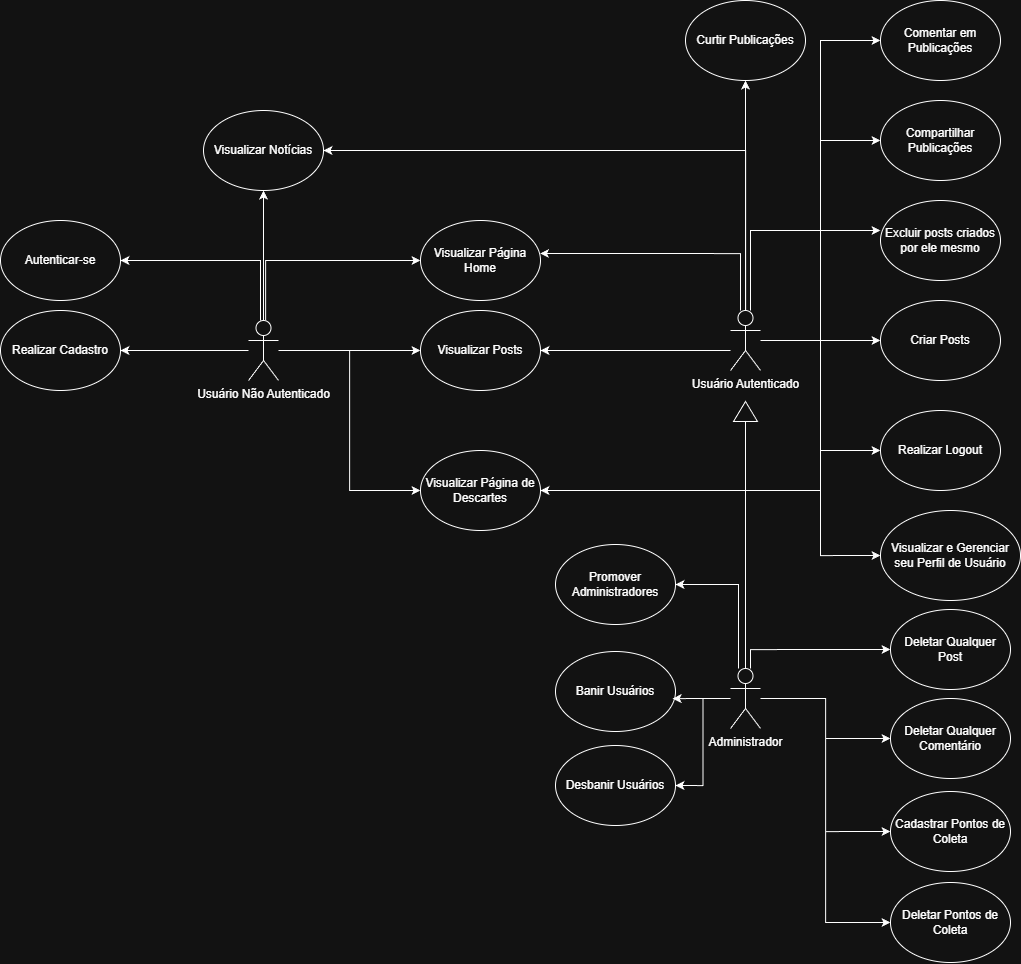

The diagram above was exported from draw.io. Its source (the exported page's mxGraphModel, read from the mxfile embedded in the PNG):
<mxGraphModel dx="2194" dy="2352" grid="0" gridSize="10" guides="1" tooltips="1" connect="1" arrows="1" fold="1" page="1" pageScale="1" pageWidth="1920" pageHeight="1200" math="0" shadow="0">
  <root>
    <mxCell id="0" />
    <mxCell id="1" parent="0" />
    <mxCell id="EcwDRcyhgQ88HcDHgidf-6" edge="1" parent="1" source="EcwDRcyhgQ88HcDHgidf-1" style="edgeStyle=orthogonalEdgeStyle;rounded=0;orthogonalLoop=1;jettySize=auto;html=1;entryX=0;entryY=0.5;entryDx=0;entryDy=0;" target="EcwDRcyhgQ88HcDHgidf-4">
      <mxGeometry relative="1" as="geometry">
        <Array as="points">
          <mxPoint x="550" y="-778" />
          <mxPoint x="550" y="-778" />
        </Array>
        <mxPoint x="500" y="-688" as="sourcePoint" />
        <mxPoint x="700" y="-698" as="targetPoint" />
      </mxGeometry>
    </mxCell>
    <mxCell id="EcwDRcyhgQ88HcDHgidf-3" edge="1" parent="1" source="EcwDRcyhgQ88HcDHgidf-1" style="edgeStyle=orthogonalEdgeStyle;rounded=0;orthogonalLoop=1;jettySize=auto;html=1;" target="EcwDRcyhgQ88HcDHgidf-2">
      <mxGeometry relative="1" as="geometry">
        <Array as="points">
          <mxPoint x="475" y="-868" />
        </Array>
      </mxGeometry>
    </mxCell>
    <mxCell id="EcwDRcyhgQ88HcDHgidf-2" parent="1" style="ellipse;whiteSpace=wrap;html=1;" value="Visualizar Página Home" vertex="1">
      <mxGeometry height="80" width="120" x="630" y="-908" as="geometry" />
    </mxCell>
    <mxCell id="EcwDRcyhgQ88HcDHgidf-14" edge="1" parent="1" source="EcwDRcyhgQ88HcDHgidf-1" style="edgeStyle=orthogonalEdgeStyle;rounded=0;orthogonalLoop=1;jettySize=auto;html=1;">
      <mxGeometry relative="1" as="geometry">
        <mxPoint x="330" y="-777.9999999999998" as="targetPoint" />
      </mxGeometry>
    </mxCell>
    <mxCell id="EcwDRcyhgQ88HcDHgidf-17" edge="1" parent="1" source="EcwDRcyhgQ88HcDHgidf-1" style="edgeStyle=orthogonalEdgeStyle;rounded=0;orthogonalLoop=1;jettySize=auto;html=1;entryX=1;entryY=0.5;entryDx=0;entryDy=0;" target="EcwDRcyhgQ88HcDHgidf-16">
      <mxGeometry relative="1" as="geometry">
        <Array as="points">
          <mxPoint x="470" y="-868" />
        </Array>
      </mxGeometry>
    </mxCell>
    <mxCell id="EcwDRcyhgQ88HcDHgidf-18" edge="1" parent="1" source="EcwDRcyhgQ88HcDHgidf-1" style="edgeStyle=orthogonalEdgeStyle;rounded=0;orthogonalLoop=1;jettySize=auto;html=1;">
      <mxGeometry relative="1" as="geometry">
        <mxPoint x="473" y="-937.9999999999998" as="targetPoint" />
      </mxGeometry>
    </mxCell>
    <mxCell id="EcwDRcyhgQ88HcDHgidf-51" edge="1" parent="1" source="EcwDRcyhgQ88HcDHgidf-1" style="edgeStyle=orthogonalEdgeStyle;rounded=0;orthogonalLoop=1;jettySize=auto;html=1;entryX=0;entryY=0.5;entryDx=0;entryDy=0;" target="EcwDRcyhgQ88HcDHgidf-48">
      <mxGeometry relative="1" as="geometry" />
    </mxCell>
    <mxCell id="EcwDRcyhgQ88HcDHgidf-1" parent="1" style="shape=umlActor;verticalLabelPosition=bottom;verticalAlign=top;html=1;outlineConnect=0;" value="Usuário Não Autenticado&lt;div&gt;&lt;br&gt;&lt;/div&gt;" vertex="1">
      <mxGeometry height="60" width="30" x="458" y="-808" as="geometry" />
    </mxCell>
    <mxCell id="EcwDRcyhgQ88HcDHgidf-4" parent="1" style="ellipse;whiteSpace=wrap;html=1;" value="Visualizar Posts" vertex="1">
      <mxGeometry height="80" width="120" x="630" y="-818" as="geometry" />
    </mxCell>
    <mxCell id="EcwDRcyhgQ88HcDHgidf-15" parent="1" style="ellipse;whiteSpace=wrap;html=1;" value="Realizar Cadastro" vertex="1">
      <mxGeometry height="80" width="120" x="210" y="-818" as="geometry" />
    </mxCell>
    <mxCell id="EcwDRcyhgQ88HcDHgidf-16" parent="1" style="ellipse;whiteSpace=wrap;html=1;" value="Autenticar-se" vertex="1">
      <mxGeometry height="80" width="120" x="210" y="-908" as="geometry" />
    </mxCell>
    <mxCell id="EcwDRcyhgQ88HcDHgidf-19" parent="1" style="ellipse;whiteSpace=wrap;html=1;" value="Visualizar Notícias" vertex="1">
      <mxGeometry height="80" width="120" x="413" y="-1018" as="geometry" />
    </mxCell>
    <mxCell id="EcwDRcyhgQ88HcDHgidf-25" edge="1" parent="1" source="EcwDRcyhgQ88HcDHgidf-20" style="edgeStyle=orthogonalEdgeStyle;rounded=0;orthogonalLoop=1;jettySize=auto;html=1;entryX=1;entryY=0.5;entryDx=0;entryDy=0;" target="EcwDRcyhgQ88HcDHgidf-19">
      <mxGeometry relative="1" as="geometry">
        <Array as="points">
          <mxPoint x="955" y="-978" />
        </Array>
      </mxGeometry>
    </mxCell>
    <mxCell id="EcwDRcyhgQ88HcDHgidf-27" edge="1" parent="1" source="EcwDRcyhgQ88HcDHgidf-20" style="edgeStyle=orthogonalEdgeStyle;rounded=0;orthogonalLoop=1;jettySize=auto;html=1;entryX=1;entryY=0.5;entryDx=0;entryDy=0;" target="EcwDRcyhgQ88HcDHgidf-4">
      <mxGeometry relative="1" as="geometry">
        <Array as="points">
          <mxPoint x="890" y="-778" />
          <mxPoint x="890" y="-778" />
        </Array>
      </mxGeometry>
    </mxCell>
    <mxCell id="EcwDRcyhgQ88HcDHgidf-30" edge="1" parent="1" source="EcwDRcyhgQ88HcDHgidf-20" style="edgeStyle=orthogonalEdgeStyle;rounded=0;orthogonalLoop=1;jettySize=auto;html=1;entryX=0;entryY=0.5;entryDx=0;entryDy=0;" target="EcwDRcyhgQ88HcDHgidf-28">
      <mxGeometry relative="1" as="geometry" />
    </mxCell>
    <mxCell id="EcwDRcyhgQ88HcDHgidf-35" edge="1" parent="1" source="EcwDRcyhgQ88HcDHgidf-20" style="edgeStyle=orthogonalEdgeStyle;rounded=0;orthogonalLoop=1;jettySize=auto;html=1;entryX=0;entryY=0.5;entryDx=0;entryDy=0;" target="EcwDRcyhgQ88HcDHgidf-34">
      <mxGeometry relative="1" as="geometry" />
    </mxCell>
    <mxCell id="EcwDRcyhgQ88HcDHgidf-41" edge="1" parent="1" source="EcwDRcyhgQ88HcDHgidf-20" style="edgeStyle=orthogonalEdgeStyle;rounded=0;orthogonalLoop=1;jettySize=auto;html=1;entryX=0.5;entryY=1;entryDx=0;entryDy=0;" target="EcwDRcyhgQ88HcDHgidf-39">
      <mxGeometry relative="1" as="geometry" />
    </mxCell>
    <mxCell id="EcwDRcyhgQ88HcDHgidf-42" edge="1" parent="1" source="EcwDRcyhgQ88HcDHgidf-20" style="edgeStyle=orthogonalEdgeStyle;rounded=0;orthogonalLoop=1;jettySize=auto;html=1;entryX=0;entryY=0.5;entryDx=0;entryDy=0;" target="EcwDRcyhgQ88HcDHgidf-38">
      <mxGeometry relative="1" as="geometry">
        <Array as="points">
          <mxPoint x="1030" y="-788" />
          <mxPoint x="1030" y="-1088" />
        </Array>
      </mxGeometry>
    </mxCell>
    <mxCell id="EcwDRcyhgQ88HcDHgidf-43" edge="1" parent="1" source="EcwDRcyhgQ88HcDHgidf-20" style="edgeStyle=orthogonalEdgeStyle;rounded=0;orthogonalLoop=1;jettySize=auto;html=1;entryX=0;entryY=0.5;entryDx=0;entryDy=0;" target="EcwDRcyhgQ88HcDHgidf-37">
      <mxGeometry relative="1" as="geometry" />
    </mxCell>
    <mxCell id="EcwDRcyhgQ88HcDHgidf-46" edge="1" parent="1" source="EcwDRcyhgQ88HcDHgidf-20" style="edgeStyle=orthogonalEdgeStyle;rounded=0;orthogonalLoop=1;jettySize=auto;html=1;entryX=0;entryY=0.5;entryDx=0;entryDy=0;" target="EcwDRcyhgQ88HcDHgidf-45">
      <mxGeometry relative="1" as="geometry" />
    </mxCell>
    <mxCell id="EcwDRcyhgQ88HcDHgidf-49" edge="1" parent="1" source="EcwDRcyhgQ88HcDHgidf-20" style="edgeStyle=orthogonalEdgeStyle;rounded=0;orthogonalLoop=1;jettySize=auto;html=1;entryX=1;entryY=0.5;entryDx=0;entryDy=0;" target="EcwDRcyhgQ88HcDHgidf-48">
      <mxGeometry relative="1" as="geometry">
        <Array as="points">
          <mxPoint x="1030" y="-788" />
          <mxPoint x="1030" y="-638" />
        </Array>
      </mxGeometry>
    </mxCell>
    <mxCell id="EcwDRcyhgQ88HcDHgidf-20" parent="1" style="shape=umlActor;verticalLabelPosition=bottom;verticalAlign=top;html=1;" value="Usuário Autenticado" vertex="1">
      <mxGeometry height="60" width="30" x="940" y="-818" as="geometry" />
    </mxCell>
    <mxCell id="EcwDRcyhgQ88HcDHgidf-26" edge="1" parent="1" source="EcwDRcyhgQ88HcDHgidf-20" style="edgeStyle=orthogonalEdgeStyle;rounded=0;orthogonalLoop=1;jettySize=auto;html=1;entryX=0.996;entryY=0.412;entryDx=0;entryDy=0;entryPerimeter=0;" target="EcwDRcyhgQ88HcDHgidf-2">
      <mxGeometry relative="1" as="geometry">
        <Array as="points">
          <mxPoint x="950" y="-875" />
        </Array>
      </mxGeometry>
    </mxCell>
    <mxCell id="EcwDRcyhgQ88HcDHgidf-28" parent="1" style="ellipse;whiteSpace=wrap;html=1;" value="Criar Posts" vertex="1">
      <mxGeometry height="80" width="120" x="1090" y="-828" as="geometry" />
    </mxCell>
    <mxCell id="EcwDRcyhgQ88HcDHgidf-31" parent="1" style="ellipse;whiteSpace=wrap;html=1;" value="Excluir posts criados por ele mesmo" vertex="1">
      <mxGeometry height="80" width="120" x="1090" y="-928" as="geometry" />
    </mxCell>
    <mxCell id="EcwDRcyhgQ88HcDHgidf-32" edge="1" parent="1" source="EcwDRcyhgQ88HcDHgidf-20" style="edgeStyle=orthogonalEdgeStyle;rounded=0;orthogonalLoop=1;jettySize=auto;html=1;entryX=0;entryY=0.375;entryDx=0;entryDy=0;entryPerimeter=0;" target="EcwDRcyhgQ88HcDHgidf-31">
      <mxGeometry relative="1" as="geometry">
        <Array as="points">
          <mxPoint x="960" y="-898" />
        </Array>
      </mxGeometry>
    </mxCell>
    <mxCell id="EcwDRcyhgQ88HcDHgidf-34" parent="1" style="ellipse;whiteSpace=wrap;html=1;" value="Realizar Logout" vertex="1">
      <mxGeometry height="80" width="120" x="1090" y="-718" as="geometry" />
    </mxCell>
    <mxCell id="EcwDRcyhgQ88HcDHgidf-37" parent="1" style="ellipse;whiteSpace=wrap;html=1;" value="Compartilhar Publicações" vertex="1">
      <mxGeometry height="80" width="120" x="1090" y="-1028" as="geometry" />
    </mxCell>
    <mxCell id="EcwDRcyhgQ88HcDHgidf-38" parent="1" style="ellipse;whiteSpace=wrap;html=1;" value="Comentar em Publicações" vertex="1">
      <mxGeometry height="80" width="120" x="1090" y="-1128" as="geometry" />
    </mxCell>
    <mxCell id="EcwDRcyhgQ88HcDHgidf-39" parent="1" style="ellipse;whiteSpace=wrap;html=1;" value="Curtir Publicações" vertex="1">
      <mxGeometry height="80" width="120" x="895" y="-1128" as="geometry" />
    </mxCell>
    <mxCell id="EcwDRcyhgQ88HcDHgidf-45" parent="1" style="ellipse;whiteSpace=wrap;html=1;" value="Visualizar e Gerenciar seu Perfil de Usuário" vertex="1">
      <mxGeometry height="90" width="140" x="1090" y="-618" as="geometry" />
    </mxCell>
    <mxCell id="EcwDRcyhgQ88HcDHgidf-48" parent="1" style="ellipse;whiteSpace=wrap;html=1;" value="Visualizar Página de Descartes" vertex="1">
      <mxGeometry height="80" width="120" x="630" y="-678" as="geometry" />
    </mxCell>
    <mxCell id="EcwDRcyhgQ88HcDHgidf-61" edge="1" parent="1" source="EcwDRcyhgQ88HcDHgidf-52" style="edgeStyle=orthogonalEdgeStyle;rounded=0;orthogonalLoop=1;jettySize=auto;html=1;entryX=0;entryY=0.5;entryDx=0;entryDy=0;endArrow=none;endFill=0;" target="EcwDRcyhgQ88HcDHgidf-59">
      <mxGeometry relative="1" as="geometry" />
    </mxCell>
    <mxCell id="EcwDRcyhgQ88HcDHgidf-64" edge="1" parent="1" source="EcwDRcyhgQ88HcDHgidf-52" style="edgeStyle=orthogonalEdgeStyle;rounded=0;orthogonalLoop=1;jettySize=auto;html=1;entryX=0;entryY=0.5;entryDx=0;entryDy=0;" target="EcwDRcyhgQ88HcDHgidf-63">
      <mxGeometry relative="1" as="geometry">
        <Array as="points">
          <mxPoint x="960" y="-479" />
        </Array>
      </mxGeometry>
    </mxCell>
    <mxCell id="EcwDRcyhgQ88HcDHgidf-66" edge="1" parent="1" source="EcwDRcyhgQ88HcDHgidf-52" style="edgeStyle=orthogonalEdgeStyle;rounded=0;orthogonalLoop=1;jettySize=auto;html=1;entryX=0;entryY=0.5;entryDx=0;entryDy=0;" target="EcwDRcyhgQ88HcDHgidf-65">
      <mxGeometry relative="1" as="geometry" />
    </mxCell>
    <mxCell id="EcwDRcyhgQ88HcDHgidf-72" edge="1" parent="1" source="EcwDRcyhgQ88HcDHgidf-52" style="edgeStyle=orthogonalEdgeStyle;rounded=0;orthogonalLoop=1;jettySize=auto;html=1;entryX=1;entryY=0.5;entryDx=0;entryDy=0;" target="EcwDRcyhgQ88HcDHgidf-71">
      <mxGeometry relative="1" as="geometry">
        <Array as="points">
          <mxPoint x="948" y="-544" />
        </Array>
      </mxGeometry>
    </mxCell>
    <mxCell id="EcwDRcyhgQ88HcDHgidf-74" edge="1" parent="1" source="EcwDRcyhgQ88HcDHgidf-52" style="edgeStyle=orthogonalEdgeStyle;rounded=0;orthogonalLoop=1;jettySize=auto;html=1;entryX=1;entryY=0.5;entryDx=0;entryDy=0;" target="EcwDRcyhgQ88HcDHgidf-73">
      <mxGeometry relative="1" as="geometry" />
    </mxCell>
    <mxCell id="EcwDRcyhgQ88HcDHgidf-76" edge="1" parent="1" source="EcwDRcyhgQ88HcDHgidf-52" style="edgeStyle=orthogonalEdgeStyle;rounded=0;orthogonalLoop=1;jettySize=auto;html=1;entryX=0;entryY=0.5;entryDx=0;entryDy=0;" target="EcwDRcyhgQ88HcDHgidf-75">
      <mxGeometry relative="1" as="geometry" />
    </mxCell>
    <mxCell id="EcwDRcyhgQ88HcDHgidf-79" edge="1" parent="1" source="EcwDRcyhgQ88HcDHgidf-52" style="edgeStyle=orthogonalEdgeStyle;rounded=0;orthogonalLoop=1;jettySize=auto;html=1;entryX=0;entryY=0.5;entryDx=0;entryDy=0;" target="EcwDRcyhgQ88HcDHgidf-78">
      <mxGeometry relative="1" as="geometry" />
    </mxCell>
    <mxCell id="EcwDRcyhgQ88HcDHgidf-52" parent="1" style="shape=umlActor;verticalLabelPosition=bottom;verticalAlign=top;html=1;" value="Administrador" vertex="1">
      <mxGeometry height="60" width="30" x="940" y="-460" as="geometry" />
    </mxCell>
    <mxCell id="EcwDRcyhgQ88HcDHgidf-59" parent="1" style="triangle;whiteSpace=wrap;html=1;rotation=-90;" value="" vertex="1">
      <mxGeometry height="24" width="20" x="945" y="-729" as="geometry" />
    </mxCell>
    <mxCell id="EcwDRcyhgQ88HcDHgidf-63" parent="1" style="ellipse;whiteSpace=wrap;html=1;" value="Deletar Qualquer Post" vertex="1">
      <mxGeometry height="80" width="120" x="1100" y="-519" as="geometry" />
    </mxCell>
    <mxCell id="EcwDRcyhgQ88HcDHgidf-65" parent="1" style="ellipse;whiteSpace=wrap;html=1;" value="Deletar Qualquer Comentário" vertex="1">
      <mxGeometry height="80" width="120" x="1100" y="-430" as="geometry" />
    </mxCell>
    <mxCell id="EcwDRcyhgQ88HcDHgidf-67" parent="1" style="ellipse;whiteSpace=wrap;html=1;" value="Banir Usuários" vertex="1">
      <mxGeometry height="80" width="120" x="765" y="-477" as="geometry" />
    </mxCell>
    <mxCell id="EcwDRcyhgQ88HcDHgidf-70" edge="1" parent="1" source="EcwDRcyhgQ88HcDHgidf-52" style="edgeStyle=orthogonalEdgeStyle;rounded=0;orthogonalLoop=1;jettySize=auto;html=1;entryX=0.976;entryY=0.589;entryDx=0;entryDy=0;entryPerimeter=0;" target="EcwDRcyhgQ88HcDHgidf-67">
      <mxGeometry relative="1" as="geometry" />
    </mxCell>
    <mxCell id="EcwDRcyhgQ88HcDHgidf-71" parent="1" style="ellipse;whiteSpace=wrap;html=1;" value="Promover Administradores" vertex="1">
      <mxGeometry height="80" width="120" x="765" y="-584" as="geometry" />
    </mxCell>
    <mxCell id="EcwDRcyhgQ88HcDHgidf-73" parent="1" style="ellipse;whiteSpace=wrap;html=1;" value="Desbanir Usuários" vertex="1">
      <mxGeometry height="80" width="120" x="765" y="-383" as="geometry" />
    </mxCell>
    <mxCell id="EcwDRcyhgQ88HcDHgidf-75" parent="1" style="ellipse;whiteSpace=wrap;html=1;" value="Cadastrar Pontos de Coleta" vertex="1">
      <mxGeometry height="80" width="120" x="1100" y="-337" as="geometry" />
    </mxCell>
    <mxCell id="EcwDRcyhgQ88HcDHgidf-78" parent="1" style="ellipse;whiteSpace=wrap;html=1;" value="Deletar Pontos de Coleta" vertex="1">
      <mxGeometry height="80" width="120" x="1100" y="-246" as="geometry" />
    </mxCell>
  </root>
</mxGraphModel>